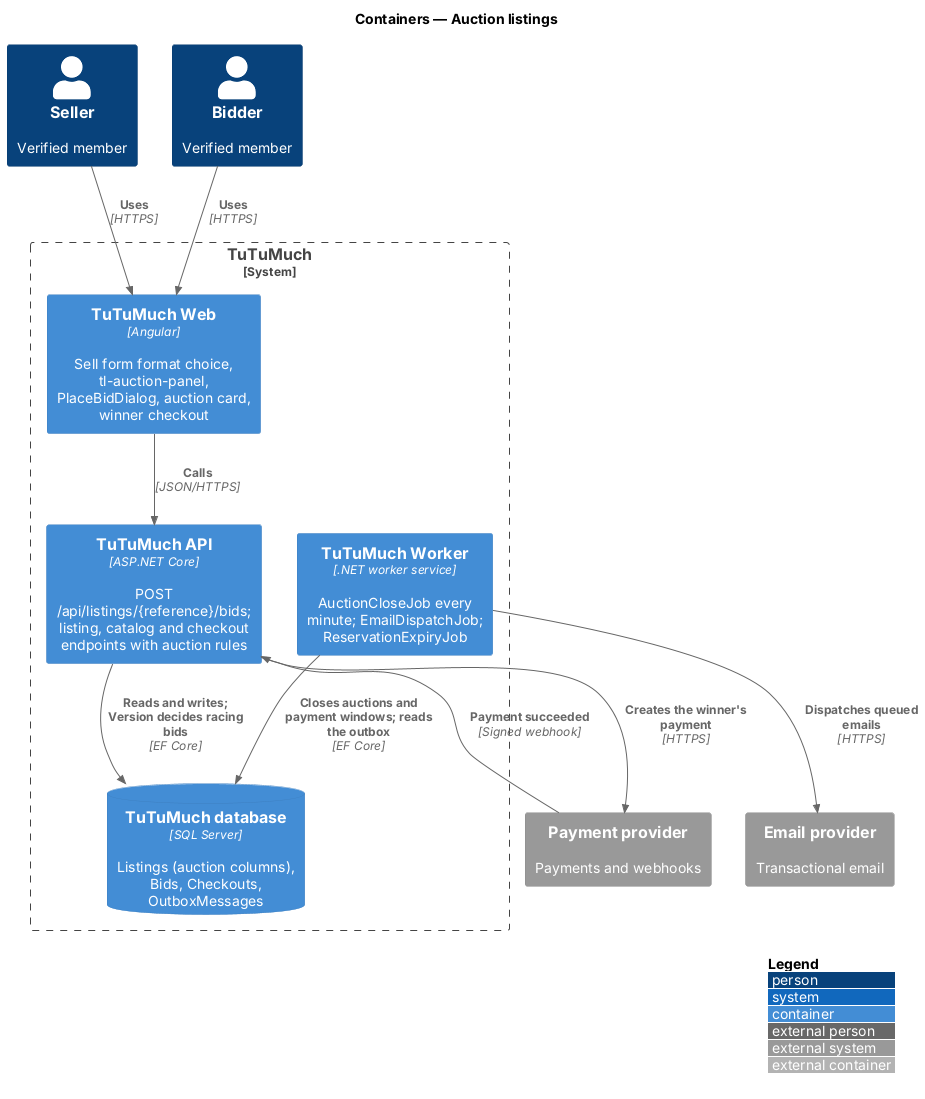

The diagram above was rendered by PlantUML. Its source (embedded in the PNG):
@startuml
!include <C4/C4_Container>
LAYOUT_WITH_LEGEND()
title Containers — Auction listings

Person(seller, "Seller", "Verified member")
Person(bidder, "Bidder", "Verified member")
System_Boundary(tutumuch, "TuTuMuch") {
  Container(web, "TuTuMuch Web", "Angular", "Sell form format choice, tl-auction-panel, PlaceBidDialog, auction card, winner checkout")
  Container(api, "TuTuMuch API", "ASP.NET Core", "POST /api/listings/{reference}/bids; listing, catalog and checkout endpoints with auction rules")
  Container(worker, "TuTuMuch Worker", ".NET worker service", "AuctionCloseJob every minute; EmailDispatchJob; ReservationExpiryJob")
  ContainerDb(db, "TuTuMuch database", "SQL Server", "Listings (auction columns), Bids, Checkouts, OutboxMessages")
}
System_Ext(payments, "Payment provider", "Payments and webhooks")
System_Ext(email, "Email provider", "Transactional email")

Rel(seller, web, "Uses", "HTTPS")
Rel(bidder, web, "Uses", "HTTPS")
Rel(web, api, "Calls", "JSON/HTTPS")
Rel(api, db, "Reads and writes; Version decides racing bids", "EF Core")
Rel(worker, db, "Closes auctions and payment windows; reads the outbox", "EF Core")
Rel(api, payments, "Creates the winner's payment", "HTTPS")
Rel(payments, api, "Payment succeeded", "Signed webhook")
Rel(worker, email, "Dispatches queued emails", "HTTPS")
@enduml